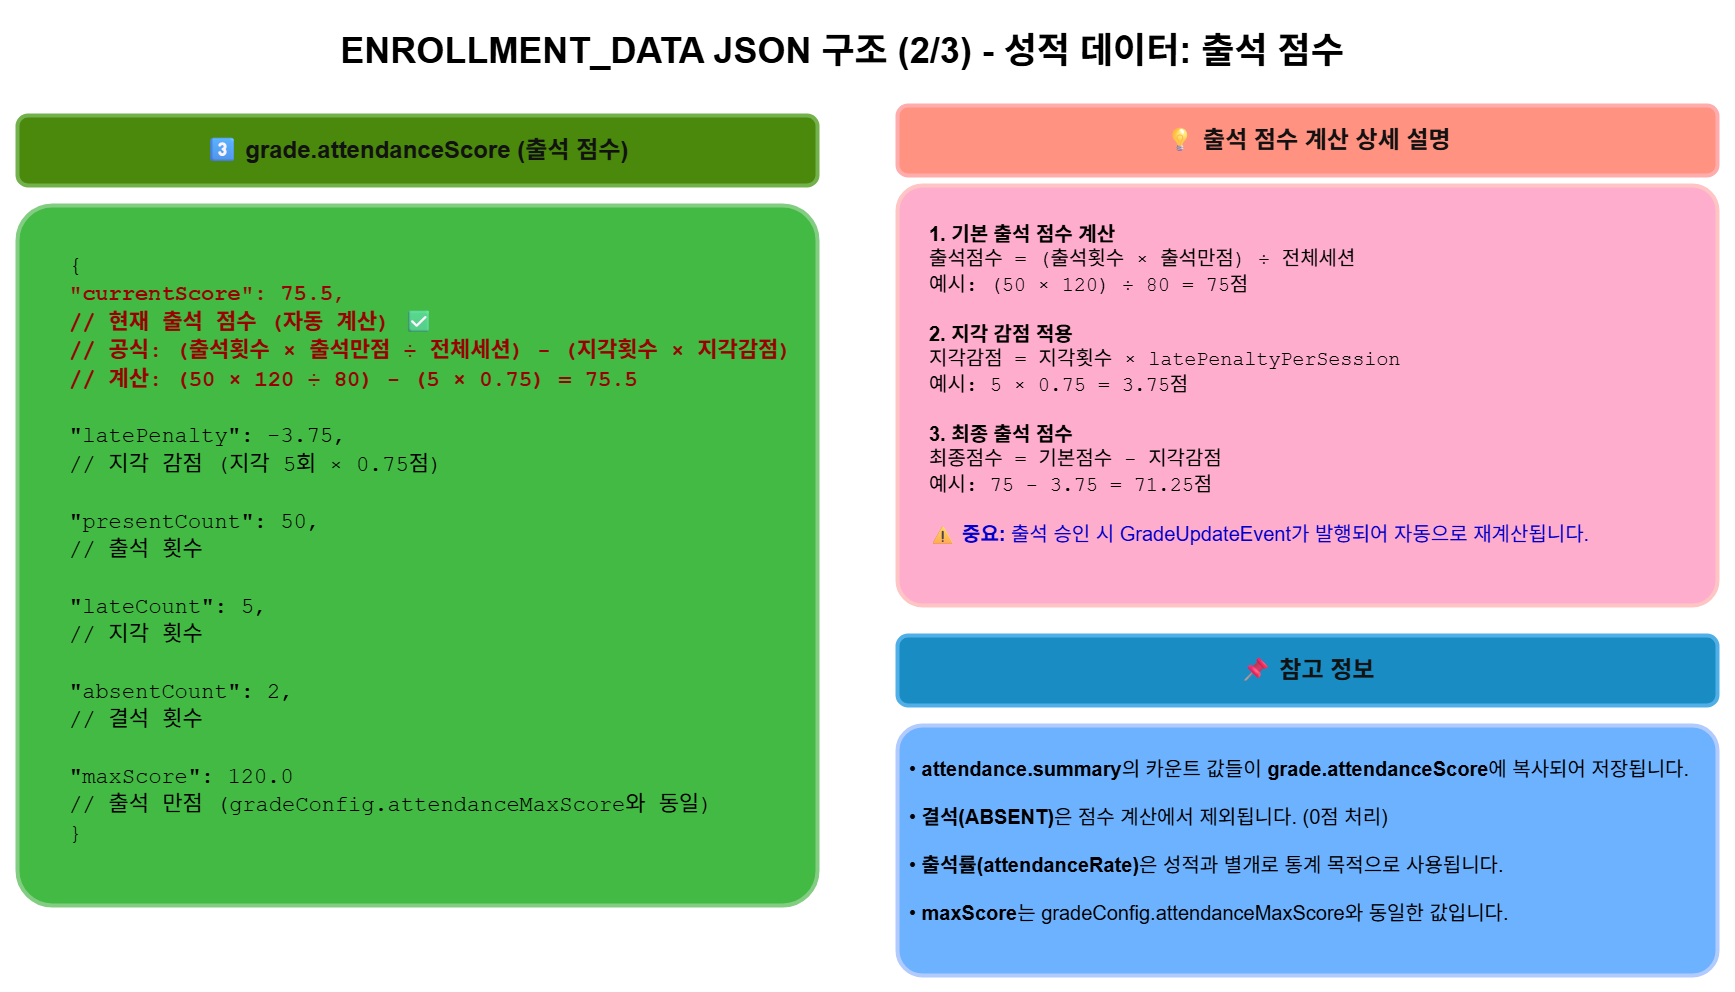

The diagram above was exported from draw.io. Its source (the exported page's mxGraphModel, read from the mxfile embedded in the PNG):
<mxGraphModel dx="3598" dy="914" grid="1" gridSize="10" guides="1" tooltips="1" connect="1" arrows="1" fold="1" page="1" pageScale="1" pageWidth="1920" pageHeight="1080" background="light-dark(#FFFFFF,#FFFFFF)" math="0" shadow="0">
  <root>
    <mxCell id="0" />
    <mxCell id="1" parent="0" />
    <mxCell id="title" value="ENROLLMENT_DATA JSON 구조 (2/3) - 성적 데이터: 출석 점수" style="text;html=1;strokeColor=none;fillColor=none;align=center;verticalAlign=middle;whiteSpace=wrap;rounded=0;fontSize=36;fontStyle=1;fontColor=light-dark(#1A1A1A,#000000);" parent="1" vertex="1">
      <mxGeometry x="-1730" y="50" width="1550" height="70" as="geometry" />
    </mxCell>
    <mxCell id="json-box3-title" value="3⃣ grade.attendanceScore (출석 점수)" style="rounded=1;whiteSpace=wrap;html=1;fillColor=#60a917;strokeColor=#2D7600;strokeWidth=4;fontSize=24;fontColor=#ffffff;fontStyle=1;align=center;" parent="1" vertex="1">
      <mxGeometry x="-1780" y="150" width="800" height="70" as="geometry" />
    </mxCell>
    <mxCell id="json-box3" value="" style="rounded=1;whiteSpace=wrap;html=1;fillColor=#008a00;strokeColor=#005700;strokeWidth=4;align=left;verticalAlign=top;fontColor=#ffffff;arcSize=5;" parent="1" vertex="1">
      <mxGeometry x="-1780" y="240" width="800" height="700" as="geometry" />
    </mxCell>
    <mxCell id="json-content3" value="&lt;font face=&quot;Courier New&quot; style=&quot;font-size: 22px;&quot;&gt;&lt;font style=&quot;color: light-dark(rgb(0, 0, 0), rgb(0, 0, 0));&quot;&gt;{&lt;/font&gt;&lt;br&gt;  &lt;font style=&quot;&quot;&gt;&lt;font style=&quot;color: light-dark(rgb(211, 47, 47), rgb(153, 0, 0));&quot;&gt;&lt;span style=&quot;font-weight: bold;&quot;&gt;&quot;currentScore&quot;: 75.5&lt;/span&gt;,&lt;br&gt;  &lt;span style=&quot;font-weight: bold;&quot;&gt;// 현재 출석 점수 (자동 계산) ✅&lt;/span&gt;&lt;br&gt;  &lt;span style=&quot;font-weight: bold;&quot;&gt;// 공식: (출석횟수 × 출석만점 ÷ 전체세션) - (지각횟수 × 지각감점)&lt;/span&gt;&lt;br&gt;  &lt;span style=&quot;font-weight: bold;&quot;&gt;// 계산: (50 × 120 ÷ 80) - (5 × 0.75) = 75.5&lt;/span&gt;&lt;/font&gt;&lt;br&gt;&lt;/font&gt;&lt;font style=&quot;&quot;&gt;&lt;br&gt;&lt;font style=&quot;color: light-dark(rgb(0, 0, 0), rgb(0, 0, 0));&quot;&gt;  &quot;latePenalty&quot;: -3.75,&lt;br&gt;  &lt;span&gt;// 지각 감점 (지각 5회 × 0.75점)&lt;/span&gt;&lt;br&gt;&lt;br&gt;  &quot;presentCount&quot;: 50,&lt;br&gt;  &lt;span&gt;// 출석 횟수&lt;/span&gt;&lt;br&gt;&lt;br&gt;  &quot;lateCount&quot;: 5,&lt;br&gt;  &lt;span&gt;// 지각 횟수&lt;/span&gt;&lt;br&gt;&lt;br&gt;  &quot;absentCount&quot;: 2,&lt;br&gt;  &lt;span&gt;// 결석 횟수&lt;/span&gt;&lt;br&gt;&lt;br&gt;  &quot;maxScore&quot;: 120.0&lt;br&gt;  &lt;span&gt;// 출석 만점 (gradeConfig.attendanceMaxScore와 동일)&lt;/span&gt;&lt;br&gt;}&lt;/font&gt;&lt;/font&gt;&lt;/font&gt;" style="text;html=1;strokeColor=none;fillColor=none;align=left;verticalAlign=top;whiteSpace=wrap;rounded=0;fontSize=22;fontColor=#212121;" parent="1" vertex="1">
      <mxGeometry x="-1730" y="280" width="740" height="630" as="geometry" />
    </mxCell>
    <mxCell id="explanation-box" value="💡 출석 점수 계산 상세 설명" style="rounded=1;whiteSpace=wrap;html=1;fillColor=#e51400;strokeColor=#B20000;strokeWidth=4;fontSize=24;fontColor=#ffffff;fontStyle=1;align=center;" parent="1" vertex="1">
      <mxGeometry x="-900" y="140" width="820" height="70" as="geometry" />
    </mxCell>
    <mxCell id="note-box" value="📌 참고 정보" style="rounded=1;whiteSpace=wrap;html=1;fillColor=#1ba1e2;strokeColor=#006EAF;strokeWidth=4;fontSize=24;fontColor=#ffffff;fontStyle=1;align=center;" parent="1" vertex="1">
      <mxGeometry x="-900" y="670" width="820" height="70" as="geometry" />
    </mxCell>
    <mxCell id="ye1qorhx9J5kGeVALSBb-1" style="edgeStyle=orthogonalEdgeStyle;rounded=0;orthogonalLoop=1;jettySize=auto;html=1;" parent="1" source="explanation-content" target="explanation-content" edge="1">
      <mxGeometry relative="1" as="geometry" />
    </mxCell>
    <mxCell id="ye1qorhx9J5kGeVALSBb-2" value="" style="rounded=1;whiteSpace=wrap;html=1;fillColor=#a20025;strokeColor=#6F0000;strokeWidth=4;align=left;verticalAlign=top;fontColor=#ffffff;arcSize=6;" parent="1" vertex="1">
      <mxGeometry x="-900" y="220" width="820" height="420" as="geometry" />
    </mxCell>
    <mxCell id="explanation-content" value="&lt;font style=&quot;color: light-dark(rgb(0, 0, 0), rgb(0, 0, 0));&quot;&gt;&lt;b style=&quot;font-size: 20px;&quot;&gt;1. 기본 출석 점수 계산&lt;/b&gt;&lt;br style=&quot;font-size: 20px;&quot;&gt;&lt;font face=&quot;Courier New&quot; style=&quot;font-size: 20px;&quot;&gt;   출석점수 = (출석횟수 × 출석만점) ÷ 전체세션&lt;br&gt;   예시: (50 × 120) ÷ 80 = 75점&lt;/font&gt;&lt;br&gt;&lt;br&gt;&lt;b style=&quot;font-size: 20px;&quot;&gt;2. 지각 감점 적용&lt;/b&gt;&lt;br style=&quot;font-size: 20px;&quot;&gt;&lt;font face=&quot;Courier New&quot; style=&quot;font-size: 20px;&quot;&gt;   지각감점 = 지각횟수 × latePenaltyPerSession&lt;br&gt;   예시: 5 × 0.75 = 3.75점&lt;/font&gt;&lt;br&gt;&lt;br&gt;&lt;b style=&quot;font-size: 20px;&quot;&gt;3. 최종 출석 점수&lt;/b&gt;&lt;br style=&quot;font-size: 20px;&quot;&gt;&lt;font face=&quot;Courier New&quot; style=&quot;font-size: 20px;&quot;&gt;   최종점수 = 기본점수 - 지각감점&lt;br&gt;   예시: 75 - 3.75 = 71.25점&lt;/font&gt;&lt;/font&gt;&lt;br&gt;&lt;br&gt;&lt;font style=&quot;font-size: 20px; color: light-dark(rgb(211, 47, 47), rgb(0, 0, 204));&quot;&gt;&lt;b style=&quot;&quot;&gt;⚠ 중요:&lt;/b&gt; 출석 승인 시 GradeUpdateEvent가 발행되어 자동으로 재계산됩니다.&lt;/font&gt;" style="text;html=1;strokeColor=none;fillColor=none;align=left;verticalAlign=top;whiteSpace=wrap;rounded=1;fontSize=20;fontColor=#424242;strokeWidth=2;" parent="1" vertex="1">
      <mxGeometry x="-870" y="250" width="690" height="350" as="geometry" />
    </mxCell>
    <mxCell id="ye1qorhx9J5kGeVALSBb-3" value="" style="rounded=1;whiteSpace=wrap;html=1;fillColor=#0050ef;strokeColor=#001DBC;strokeWidth=4;align=left;verticalAlign=top;fontColor=#ffffff;arcSize=10;" parent="1" vertex="1">
      <mxGeometry x="-900" y="760" width="820" height="250" as="geometry" />
    </mxCell>
    <mxCell id="note-content" value="&lt;font style=&quot;color: light-dark(rgb(0, 0, 0), rgb(0, 0, 0));&quot;&gt;• &lt;b&gt;attendance.summary&lt;/b&gt;의 카운트 값들이 &lt;b&gt;grade.attendanceScore&lt;/b&gt;에 복사되어 저장됩니다.&lt;br&gt;&lt;br&gt;• &lt;b&gt;결석(ABSENT)&lt;/b&gt;은 점수 계산에서 제외됩니다. (0점 처리)&lt;br&gt;&lt;br&gt;• &lt;b&gt;출석률(attendanceRate)&lt;/b&gt;은 성적과 별개로 통계 목적으로 사용됩니다.&lt;br&gt;&lt;br&gt;• &lt;b&gt;maxScore&lt;/b&gt;는 gradeConfig.attendanceMaxScore와 동일한 값입니다.&lt;/font&gt;" style="text;html=1;strokeColor=none;fillColor=none;align=left;verticalAlign=middle;whiteSpace=wrap;rounded=1;fontSize=20;fontColor=#424242;strokeWidth=2;arcSize=0;" parent="1" vertex="1">
      <mxGeometry x="-890" y="760" width="790" height="230" as="geometry" />
    </mxCell>
  </root>
</mxGraphModel>